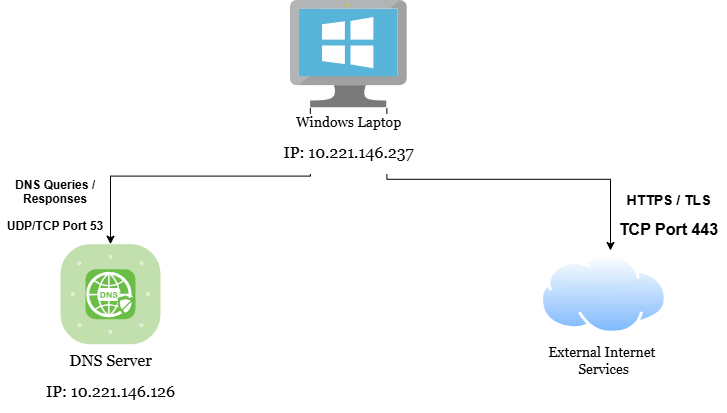

The diagram above was exported from draw.io. Its source (the exported page's mxGraphModel, read from the mxfile embedded in the PNG):
<mxGraphModel dx="1022" dy="564" grid="1" gridSize="10" guides="1" tooltips="1" connect="1" arrows="1" fold="1" page="1" pageScale="1" pageWidth="850" pageHeight="1100" math="0" shadow="0">
  <root>
    <mxCell id="0" />
    <mxCell id="1" parent="0" />
    <mxCell id="ysEgj0KJfk5NCQeq6ZNB-4" edge="1" parent="1" source="hxRYx2PcY_KcWGzUFMLy-2" style="edgeStyle=orthogonalEdgeStyle;rounded=0;orthogonalLoop=1;jettySize=auto;html=1;exitX=0.17;exitY=1;exitDx=0;exitDy=0;exitPerimeter=0;defaultLabelBackgroundColor=page;" target="hxRYx2PcY_KcWGzUFMLy-5">
      <mxGeometry relative="1" as="geometry" />
    </mxCell>
    <mxCell id="ysEgj0KJfk5NCQeq6ZNB-5" edge="1" parent="1" source="hxRYx2PcY_KcWGzUFMLy-2" style="edgeStyle=orthogonalEdgeStyle;rounded=0;orthogonalLoop=1;jettySize=auto;html=1;exitX=0.825;exitY=1;exitDx=0;exitDy=0;exitPerimeter=0;defaultLabelBackgroundColor=page;">
      <mxGeometry relative="1" as="geometry">
        <mxPoint x="700" y="330" as="targetPoint" />
      </mxGeometry>
    </mxCell>
    <mxCell id="hxRYx2PcY_KcWGzUFMLy-2" parent="1" style="image;sketch=0;aspect=fixed;html=1;align=center;fontSize=12;image=img/lib/mscae/VirtualMachineWindows.svg;points=[[0.497,0,0],[0.497,1,0],[0,0.397,0],[1,0.397,0],[0.982,0.017,0],[0.825,1,0],[0.17,1,0],[0.02,0.011,0]];labelPerimeter=1;" value="&lt;font style=&quot;font-size: 14px;&quot; face=&quot;Georgia&quot;&gt;&lt;span style=&quot;background-color: light-dark(#ffffff, var(--ge-dark-color, #121212)); color: light-dark(#000000, var(--ge-light-color, #ffffff));&quot;&gt;Windows &lt;/span&gt;&lt;span style=&quot;background-color: light-dark(#ffffff, var(--ge-dark-color, #121212)); color: light-dark(#000000, var(--ge-light-color, #ffffff));&quot;&gt;Laptop&lt;/span&gt;&lt;/font&gt;&lt;p&gt;&lt;code&gt;&lt;font size=&quot;3&quot; face=&quot;Georgia&quot;&gt;IP: 10.221.146.237&lt;/font&gt;&lt;/code&gt;&lt;/p&gt;" vertex="1">
      <mxGeometry height="107.48" width="116.83" x="380" y="80" as="geometry" />
    </mxCell>
    <mxCell id="hxRYx2PcY_KcWGzUFMLy-5" parent="1" style="verticalLabelPosition=bottom;sketch=0;html=1;fillColor=#6ABD46;strokeColor=#ffffff;bgColor=#C2E0AE;bgDotColor=#ffffff;verticalAlign=top;align=center;points=[[0.085,0.085,0],[0.915,0.085,0],[0.915,0.915,0],[0.085,0.915,0],[0.25,0,0],[0.5,0,0],[0.75,0,0],[1,0.25,0],[1,0.5,0],[1,0.75,0],[0.75,1,0],[0.5,1,0],[0.25,1,0],[0,0.75,0],[0,0.5,0],[0,0.25,0]];pointerEvents=1;shape=mxgraph.cisco_safe.compositeIcon;bgIcon=mxgraph.cisco_safe.architecture.generic_appliance;resIcon=mxgraph.cisco_safe.architecture.secure_dns;labelPerimeter=1;" value="&lt;div&gt;&lt;span style=&quot;font-family: Georgia; font-size: medium; background-color: transparent; color: light-dark(#000000, var(--ge-light-color, #ffffff));&quot;&gt;DNS Server&lt;/span&gt;&lt;/div&gt;&lt;div&gt;&lt;p&gt;&lt;font size=&quot;3&quot; face=&quot;Georgia&quot;&gt;IP: 10.221.146.126&lt;/font&gt;&lt;/p&gt;&lt;/div&gt;" vertex="1">
      <mxGeometry height="100" width="100" x="150" y="323.7" as="geometry" />
    </mxCell>
    <mxCell id="hxRYx2PcY_KcWGzUFMLy-7" parent="1" style="image;aspect=fixed;perimeter=ellipsePerimeter;html=1;align=center;shadow=0;dashed=0;spacingTop=3;image=img/lib/active_directory/internet_cloud.svg;labelPerimeter=1;" value="&lt;font style=&quot;font-size: 14px;&quot; face=&quot;Georgia&quot;&gt;External Internet&amp;nbsp;&lt;/font&gt;&lt;div&gt;&lt;font style=&quot;font-size: 14px;&quot; face=&quot;Georgia&quot;&gt;Services&lt;/font&gt;&lt;/div&gt;" vertex="1">
      <mxGeometry height="79.9" width="126.83" x="630" y="333.75" as="geometry" />
    </mxCell>
    <mxCell id="ysEgj0KJfk5NCQeq6ZNB-6" parent="1" style="text;html=1;whiteSpace=wrap;strokeColor=none;fillColor=none;align=center;verticalAlign=middle;rounded=0;" value="&lt;p&gt;&lt;font style=&quot;font-size: 14px;&quot;&gt;&lt;b&gt;HTTPS / TLS&lt;/b&gt;&lt;/font&gt;&lt;/p&gt;&lt;p&gt;&lt;font size=&quot;3&quot;&gt;&lt;b&gt;TCP Port 443&lt;/b&gt;&lt;/font&gt;&lt;/p&gt;" vertex="1">
      <mxGeometry height="49.9" width="116.83" x="700" y="270" as="geometry" />
    </mxCell>
    <mxCell id="ysEgj0KJfk5NCQeq6ZNB-9" parent="1" style="text;html=1;whiteSpace=wrap;strokeColor=none;fillColor=none;align=center;verticalAlign=middle;rounded=0;" value="&lt;p&gt;&lt;b&gt;DNS Queries / Responses&lt;/b&gt;&lt;/p&gt;&lt;p&gt;&lt;b&gt;UDP/TCP Port 53&lt;/b&gt;&lt;/p&gt;" vertex="1">
      <mxGeometry height="30" width="110" x="90" y="270" as="geometry" />
    </mxCell>
  </root>
</mxGraphModel>